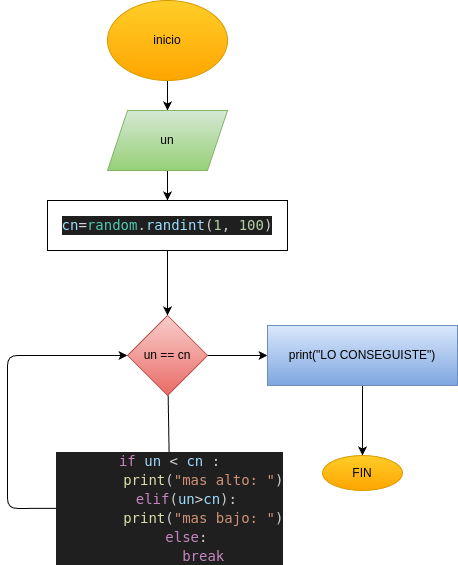

The diagram above was exported from draw.io. Its source (the exported page's mxGraphModel, read from the mxfile embedded in the PNG):
<mxGraphModel dx="532" dy="483" grid="1" gridSize="10" guides="1" tooltips="1" connect="1" arrows="1" fold="1" page="1" pageScale="1" pageWidth="850" pageHeight="1100" math="0" shadow="0">
  <root>
    <mxCell id="0" />
    <mxCell id="1" parent="0" />
    <mxCell id="4" value="" style="edgeStyle=none;html=1;" edge="1" parent="1" source="2" target="3">
      <mxGeometry relative="1" as="geometry" />
    </mxCell>
    <mxCell id="2" value="inicio" style="ellipse;whiteSpace=wrap;html=1;fillColor=#ffcd28;gradientColor=#ffa500;strokeColor=#d79b00;" vertex="1" parent="1">
      <mxGeometry x="190" y="20" width="120" height="80" as="geometry" />
    </mxCell>
    <mxCell id="6" value="" style="edgeStyle=none;html=1;" edge="1" parent="1" source="3" target="5">
      <mxGeometry relative="1" as="geometry" />
    </mxCell>
    <mxCell id="3" value="un" style="shape=parallelogram;perimeter=parallelogramPerimeter;whiteSpace=wrap;html=1;fixedSize=1;fillColor=#d5e8d4;gradientColor=#97d077;strokeColor=#82b366;" vertex="1" parent="1">
      <mxGeometry x="190" y="130" width="120" height="60" as="geometry" />
    </mxCell>
    <mxCell id="8" value="" style="edgeStyle=none;html=1;" edge="1" parent="1" source="5" target="7">
      <mxGeometry relative="1" as="geometry" />
    </mxCell>
    <mxCell id="5" value="&lt;div style=&quot;color: rgb(204, 204, 204); background-color: rgb(31, 31, 31); font-family: &amp;quot;Droid Sans Mono&amp;quot;, &amp;quot;monospace&amp;quot;, monospace; font-size: 14px; line-height: 19px; white-space: pre;&quot;&gt;&lt;span style=&quot;color: #9cdcfe;&quot;&gt;cn&lt;/span&gt;&lt;span style=&quot;color: #d4d4d4;&quot;&gt;=&lt;/span&gt;&lt;span style=&quot;color: #4ec9b0;&quot;&gt;random&lt;/span&gt;&lt;span style=&quot;color: #cccccc;&quot;&gt;.&lt;/span&gt;&lt;span style=&quot;color: #9cdcfe;&quot;&gt;randint&lt;/span&gt;&lt;span style=&quot;color: #cccccc;&quot;&gt;(&lt;/span&gt;&lt;span style=&quot;color: #b5cea8;&quot;&gt;1&lt;/span&gt;&lt;span style=&quot;color: #cccccc;&quot;&gt;, &lt;/span&gt;&lt;span style=&quot;color: #b5cea8;&quot;&gt;100&lt;/span&gt;&lt;span style=&quot;color: #cccccc;&quot;&gt;)&lt;/span&gt;&lt;/div&gt;" style="whiteSpace=wrap;html=1;" vertex="1" parent="1">
      <mxGeometry x="130" y="220" width="240" height="50" as="geometry" />
    </mxCell>
    <mxCell id="10" value="" style="edgeStyle=none;html=1;" edge="1" parent="1" source="7" target="9">
      <mxGeometry relative="1" as="geometry" />
    </mxCell>
    <mxCell id="13" value="" style="edgeStyle=none;html=1;" edge="1" parent="1" source="7" target="12">
      <mxGeometry relative="1" as="geometry" />
    </mxCell>
    <mxCell id="7" value="un == cn" style="rhombus;whiteSpace=wrap;html=1;fillColor=#f8cecc;gradientColor=#ea6b66;strokeColor=#b85450;" vertex="1" parent="1">
      <mxGeometry x="210" y="335" width="80" height="80" as="geometry" />
    </mxCell>
    <mxCell id="11" style="edgeStyle=none;html=1;entryX=0;entryY=0.5;entryDx=0;entryDy=0;" edge="1" parent="1" source="9" target="7">
      <mxGeometry relative="1" as="geometry">
        <Array as="points">
          <mxPoint x="90" y="528" />
          <mxPoint x="90" y="375" />
        </Array>
      </mxGeometry>
    </mxCell>
    <mxCell id="9" value="&lt;div style=&quot;color: rgb(204, 204, 204); background-color: rgb(31, 31, 31); font-family: &amp;quot;Droid Sans Mono&amp;quot;, &amp;quot;monospace&amp;quot;, monospace; font-size: 14px; line-height: 19px; white-space: pre;&quot;&gt;&lt;div&gt;&lt;span style=&quot;color: #c586c0;&quot;&gt;if&lt;/span&gt;&lt;span style=&quot;color: #cccccc;&quot;&gt; &lt;/span&gt;&lt;span style=&quot;color: #9cdcfe;&quot;&gt;un&lt;/span&gt;&lt;span style=&quot;color: #cccccc;&quot;&gt; &lt;/span&gt;&lt;span style=&quot;color: #d4d4d4;&quot;&gt;&amp;lt;&lt;/span&gt;&lt;span style=&quot;color: #cccccc;&quot;&gt; &lt;/span&gt;&lt;span style=&quot;color: #9cdcfe;&quot;&gt;cn&lt;/span&gt;&lt;span style=&quot;color: #cccccc;&quot;&gt; :&lt;/span&gt;&lt;/div&gt;&lt;div&gt;&lt;span style=&quot;color: #cccccc;&quot;&gt;        &lt;/span&gt;&lt;span style=&quot;color: #dcdcaa;&quot;&gt;print&lt;/span&gt;&lt;span style=&quot;color: #cccccc;&quot;&gt;(&lt;/span&gt;&lt;span style=&quot;color: #ce9178;&quot;&gt;&quot;mas alto: &quot;&lt;/span&gt;&lt;span style=&quot;color: #cccccc;&quot;&gt;)&lt;/span&gt;&lt;/div&gt;&lt;div&gt;&lt;span style=&quot;color: #cccccc;&quot;&gt;    &lt;/span&gt;&lt;span style=&quot;color: #c586c0;&quot;&gt;elif&lt;/span&gt;&lt;span style=&quot;color: #cccccc;&quot;&gt;(&lt;/span&gt;&lt;span style=&quot;color: #9cdcfe;&quot;&gt;un&lt;/span&gt;&lt;span style=&quot;color: #d4d4d4;&quot;&gt;&amp;gt;&lt;/span&gt;&lt;span style=&quot;color: #9cdcfe;&quot;&gt;cn&lt;/span&gt;&lt;span style=&quot;color: #cccccc;&quot;&gt;):&lt;/span&gt;&lt;/div&gt;&lt;div&gt;&lt;span style=&quot;color: #cccccc;&quot;&gt;        &lt;/span&gt;&lt;span style=&quot;color: #dcdcaa;&quot;&gt;print&lt;/span&gt;&lt;span style=&quot;color: #cccccc;&quot;&gt;(&lt;/span&gt;&lt;span style=&quot;color: #ce9178;&quot;&gt;&quot;mas bajo: &quot;&lt;/span&gt;&lt;span style=&quot;color: #cccccc;&quot;&gt;)&lt;/span&gt;&lt;/div&gt;&lt;div&gt;&lt;span style=&quot;color: #cccccc;&quot;&gt;    &lt;/span&gt;&lt;span style=&quot;color: #c586c0;&quot;&gt;else&lt;/span&gt;&lt;span style=&quot;color: #cccccc;&quot;&gt;:&lt;/span&gt;&lt;/div&gt;&lt;div&gt;&lt;span style=&quot;color: #cccccc;&quot;&gt;        &lt;/span&gt;&lt;span style=&quot;color: #c586c0;&quot;&gt;break&lt;/span&gt;&lt;/div&gt;&lt;/div&gt;" style="whiteSpace=wrap;html=1;" vertex="1" parent="1">
      <mxGeometry x="175" y="490" width="155" height="75" as="geometry" />
    </mxCell>
    <mxCell id="15" value="" style="edgeStyle=none;html=1;" edge="1" parent="1" source="12" target="14">
      <mxGeometry relative="1" as="geometry" />
    </mxCell>
    <mxCell id="12" value="print(&quot;LO CONSEGUISTE&quot;)" style="whiteSpace=wrap;html=1;fillColor=#dae8fc;gradientColor=#7ea6e0;strokeColor=#6c8ebf;" vertex="1" parent="1">
      <mxGeometry x="350" y="345" width="190" height="60" as="geometry" />
    </mxCell>
    <mxCell id="14" value="FIN" style="ellipse;whiteSpace=wrap;html=1;fillColor=#ffcd28;gradientColor=#ffa500;strokeColor=#d79b00;" vertex="1" parent="1">
      <mxGeometry x="405" y="475" width="80" height="35" as="geometry" />
    </mxCell>
  </root>
</mxGraphModel>